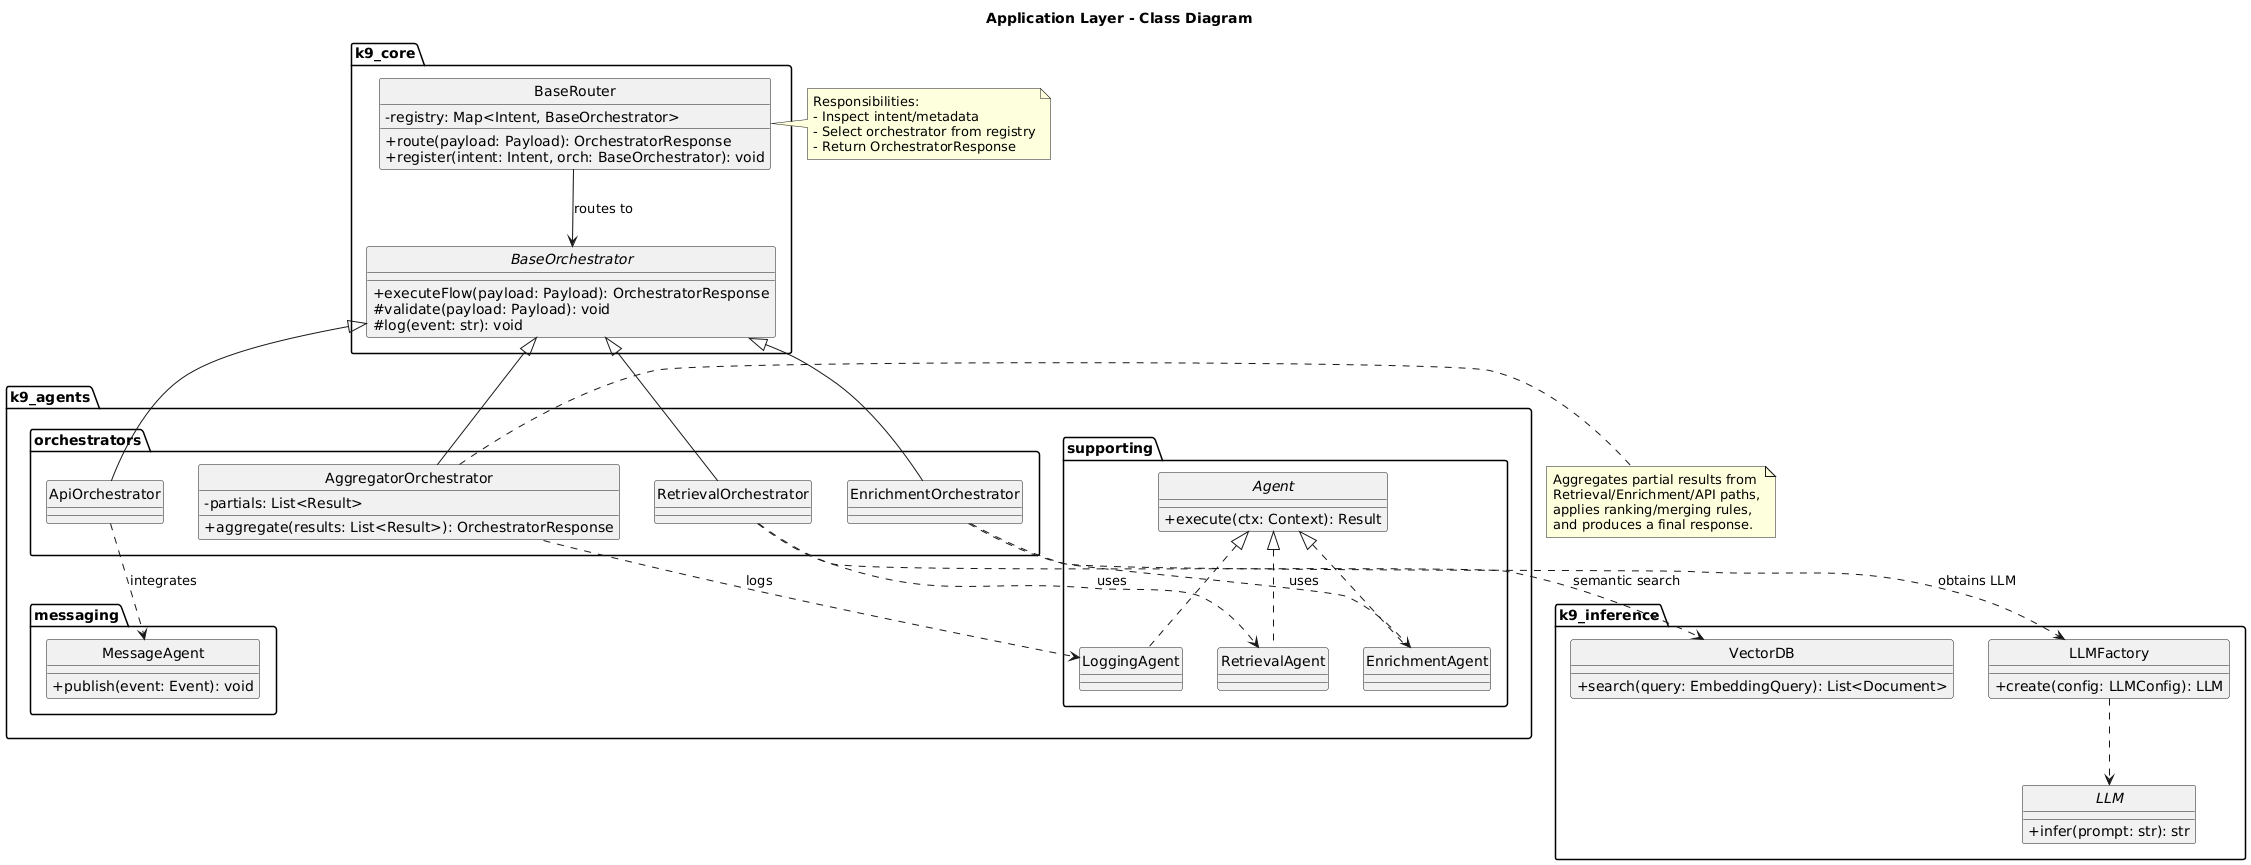

The diagram above was rendered by PlantUML. Its source (embedded in the PNG):
@startuml
title Application Layer - Class Diagram

hide circle
skinparam classAttributeIconSize 0

' --- Core base classes ---
package "k9_core" {
  abstract class BaseOrchestrator {
    +executeFlow(payload: Payload): OrchestratorResponse
    #validate(payload: Payload): void
    #log(event: str): void
  }

  class BaseRouter {
    +route(payload: Payload): OrchestratorResponse
    -registry: Map<Intent, BaseOrchestrator>
    +register(intent: Intent, orch: BaseOrchestrator): void
  }
}

' --- Concrete orchestrators (SBBs) ---
package "k9_agents.orchestrators" {
  class RetrievalOrchestrator
  class EnrichmentOrchestrator
  class ApiOrchestrator
  class AggregatorOrchestrator {
    -partials: List<Result>
    +aggregate(results: List<Result>): OrchestratorResponse
  }
}

' --- Supporting agents ---
package "k9_agents.supporting" {
  interface Agent {
    +execute(ctx: Context): Result
  }

  class RetrievalAgent implements Agent
  class EnrichmentAgent implements Agent
  class LoggingAgent implements Agent
}

' --- Inference & Messaging ---
package "k9_inference" {
  class LLMFactory {
    +create(config: LLMConfig): LLM
  }
  interface LLM {
    +infer(prompt: str): str
  }
  class VectorDB {
    +search(query: EmbeddingQuery): List<Document>
  }
}

package "k9_agents.messaging" {
  class MessageAgent {
    +publish(event: Event): void
  }
}

' --- Relationships ---
BaseRouter --> BaseOrchestrator : routes to
RetrievalOrchestrator -up-|> BaseOrchestrator
EnrichmentOrchestrator -up-|> BaseOrchestrator
ApiOrchestrator -up-|> BaseOrchestrator
AggregatorOrchestrator -up-|> BaseOrchestrator

RetrievalOrchestrator ..> RetrievalAgent : uses
EnrichmentOrchestrator ..> EnrichmentAgent : uses
ApiOrchestrator ..> MessageAgent : integrates
AggregatorOrchestrator ..> LoggingAgent : logs

RetrievalOrchestrator ..> VectorDB : semantic search
EnrichmentOrchestrator ..> LLMFactory : obtains LLM
LLMFactory ..> LLM

note right of BaseRouter
  Responsibilities:
  - Inspect intent/metadata
  - Select orchestrator from registry
  - Return OrchestratorResponse
end note

note right of AggregatorOrchestrator
  Aggregates partial results from
  Retrieval/Enrichment/API paths,
  applies ranking/merging rules,
  and produces a final response.
end note
@enduml